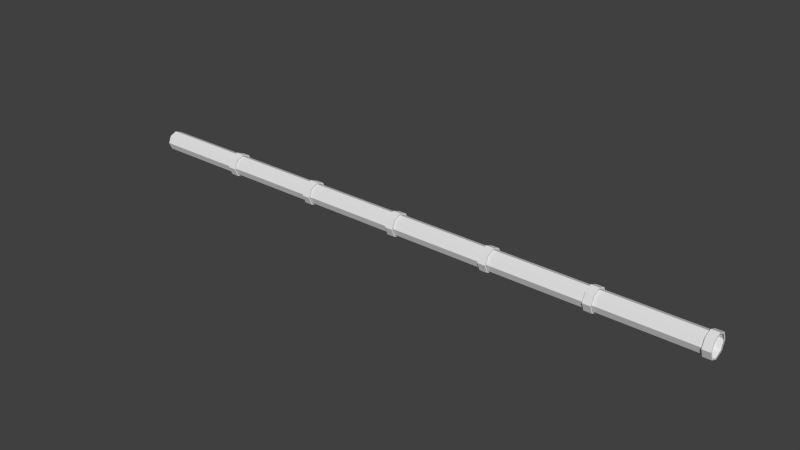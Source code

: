 # Source: pipe1.blend  (saved by Blender 2.71.0; exported with 4.5.12 LTS)
import bpy
from mathutils import Matrix  # noqa: F401  (used for matrix-valued properties, if any)

bpy.ops.wm.read_factory_settings(use_empty=True)
scene = bpy.context.scene
scene.name = 'Scene'

# ---- collections
col_collection_1 = bpy.data.collections.new('Collection 1'); scene.collection.children.link(col_collection_1)

# ---- world
world_world = bpy.data.worlds.new('World'); scene.world = world_world
world_world.color = (0.05088, 0.05088, 0.05088)
world_world.use_sun_shadow = False
world_world.sun_shadow_jitter_overblur = 0.0
world_world.cycles.sampling_method = 'MANUAL'
world_world.cycles.sample_map_resolution = 256

# ---- meshes
me_circle = bpy.data.meshes.new('Circle')
me_circle.from_pydata([(0.0, 1.0, 0.0), (-0.7071, 0.7071, 0.0), (-1.0, -4.371e-08, 0.0), (-0.7071, -0.7071, 0.0), (8.742e-08, -1.0, 0.0), (0.7071, -0.7071, 0.0), (1.0, 1.192e-08, 0.0), (0.7071, 0.7071, 0.0), (8.613e-06, 1.0, 9.466), (-0.7071, 0.7071, 9.466), (-1.0, -4.371e-08, 9.466), (-0.7071, -0.7071, 9.466), (8.701e-06, -1.0, 9.466), (0.7071, -0.7071, 9.466), (1.0, 1.192e-08, 9.466), (0.7071, 0.7071, 9.466), (8.602e-06, 1.189, 9.466), (-0.8409, 0.8409, 9.466), (-1.189, -5.198e-08, 9.466), (-0.8409, -0.8409, 9.466), (8.706e-06, -1.189, 9.466), (0.8409, -0.8409, 9.466), (1.189, 1.418e-08, 9.466), (0.8409, 0.8409, 9.466), (9.306e-06, 1.189, 10.24), (-0.8409, 0.8409, 10.24), (-1.189, -5.198e-08, 10.24), (-0.8409, -0.8409, 10.24), (9.41e-06, -1.189, 10.24), (0.8409, -0.8409, 10.24), (1.189, 1.418e-08, 10.24), (0.8409, 0.8409, 10.24), (9.311e-06, 1.031, 10.24), (-0.7287, 0.7287, 10.24), (-1.031, -4.505e-08, 10.24), (-0.7287, -0.7287, 10.24), (9.401e-06, -1.031, 10.24), (0.7287, -0.7287, 10.24), (1.031, 1.229e-08, 10.24), (0.7287, 0.7287, 10.24)], [], [(7, 0, 8, 15), (6, 7, 15, 14), (5, 6, 14, 13), (4, 5, 13, 12), (3, 4, 12, 11), (2, 3, 11, 10), (1, 2, 10, 9), (0, 1, 9, 8), (15, 8, 16, 23), (14, 15, 23, 22), (13, 14, 22, 21), (12, 13, 21, 20), (11, 12, 20, 19), (10, 11, 19, 18), (9, 10, 18, 17), (8, 9, 17, 16), (23, 16, 24, 31), (22, 23, 31, 30), (21, 22, 30, 29), (20, 21, 29, 28), (19, 20, 28, 27), (18, 19, 27, 26), (17, 18, 26, 25), (16, 17, 25, 24), (31, 24, 32, 39), (30, 31, 39, 38), (29, 30, 38, 37), (28, 29, 37, 36), (27, 28, 36, 35), (26, 27, 35, 34), (25, 26, 34, 33), (24, 25, 33, 32)])
me_circle.use_remesh_preserve_volume = False
me_circle.use_remesh_preserve_attributes = False
me_circle.use_mirror_vertex_groups = False
me_circle.update()

# ---- objects
ob_circle = bpy.data.objects.new('Circle', me_circle)

# ---- transforms, parenting, visibility, modifiers, constraints
ob_circle.location = (-4.484, 0.0, 0.0)
ob_circle.rotation_euler = (-0.0, 1.571, 0.0)
ob_circle.lineart.crease_threshold = 0.0
_m = ob_circle.modifiers.new('Array', 'ARRAY')
_m.count = 6
_m.constant_offset_displace = (0.0, 0.0, 0.0)
_m.relative_offset_displace = (0.0, 0.0, 1.0)

# ---- collection membership
col_collection_1.objects.link(ob_circle)

# ---- scene / render settings (as saved in the file)
scene.frame_start = 1; scene.frame_end = 250; scene.frame_set(1)
scene.render.engine = 'BLENDER_EEVEE_NEXT'
scene.render.resolution_percentage = 50
scene.render.dither_intensity = 0.0
scene.cycles.use_denoising = False
scene.cycles.samples = 10
scene.cycles.sampling_pattern = 'TABULATED_SOBOL'
scene.cycles.light_sampling_threshold = 0.0
scene.cycles.use_adaptive_sampling = False
scene.cycles.use_light_tree = False
scene.cycles.blur_glossy = 0.0
scene.cycles.volume_bounces = 1
scene.cycles.pixel_filter_type = 'GAUSSIAN'
scene.cycles.sample_clamp_indirect = 0.0
scene.view_settings.view_transform = 'Standard'
bpy.context.view_layer.update()

# ---- added for rendering (the .blend has no active camera and no usable light): camera, sun
cam_auto = bpy.data.cameras.new('AutoCamera')
cam_auto.lens = 50.0
cam_auto.sensor_width = 36.0
cam_auto.clip_end = 1000.0
ob_auto_camera = bpy.data.objects.new('AutoCamera', cam_auto)
scene.collection.objects.link(ob_auto_camera)
ob_auto_camera.location = (83.1569, -68.3094, 45.5396)
ob_auto_camera.rotation_euler = (1.09748, -7.21219e-08, 0.694738)
scene.camera = ob_auto_camera
light_auto_sun = bpy.data.lights.new('AutoSun', 'SUN')
light_auto_sun.energy = 3.0
light_auto_sun.angle = 0.0523599
ob_auto_sun = bpy.data.objects.new('AutoSun', light_auto_sun)
scene.collection.objects.link(ob_auto_sun)
ob_auto_sun.rotation_euler = (0.872665, 0.174533, 0.523599)
bpy.context.view_layer.update()
